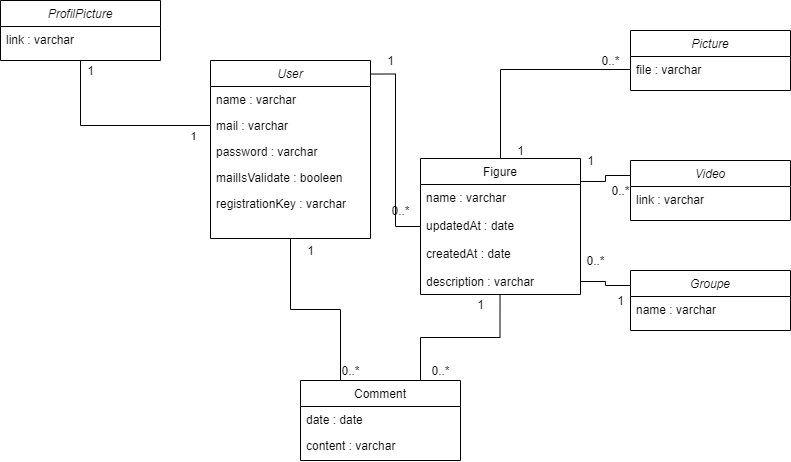

The diagram above was exported from draw.io. Its source (the exported page's mxGraphModel, read from the mxfile embedded in the PNG):
<mxGraphModel dx="870" dy="586" grid="1" gridSize="10" guides="1" tooltips="1" connect="1" arrows="1" fold="1" page="1" pageScale="1" pageWidth="827" pageHeight="1169" math="0" shadow="0">
  <root>
    <mxCell id="WIyWlLk6GJQsqaUBKTNV-0" />
    <mxCell id="WIyWlLk6GJQsqaUBKTNV-1" parent="WIyWlLk6GJQsqaUBKTNV-0" />
    <mxCell id="zkfFHV4jXpPFQw0GAbJ--0" value="User" style="swimlane;fontStyle=2;align=center;verticalAlign=top;childLayout=stackLayout;horizontal=1;startSize=26;horizontalStack=0;resizeParent=1;resizeLast=0;collapsible=1;marginBottom=0;rounded=0;shadow=0;strokeWidth=1;" parent="WIyWlLk6GJQsqaUBKTNV-1" vertex="1">
      <mxGeometry x="220" y="80" width="160" height="178" as="geometry">
        <mxRectangle x="230" y="140" width="160" height="26" as="alternateBounds" />
      </mxGeometry>
    </mxCell>
    <mxCell id="zkfFHV4jXpPFQw0GAbJ--1" value="name : varchar" style="text;align=left;verticalAlign=top;spacingLeft=4;spacingRight=4;overflow=hidden;rotatable=0;points=[[0,0.5],[1,0.5]];portConstraint=eastwest;" parent="zkfFHV4jXpPFQw0GAbJ--0" vertex="1">
      <mxGeometry y="26" width="160" height="26" as="geometry" />
    </mxCell>
    <mxCell id="zkfFHV4jXpPFQw0GAbJ--2" value="mail : varchar" style="text;align=left;verticalAlign=top;spacingLeft=4;spacingRight=4;overflow=hidden;rotatable=0;points=[[0,0.5],[1,0.5]];portConstraint=eastwest;rounded=0;shadow=0;html=0;" parent="zkfFHV4jXpPFQw0GAbJ--0" vertex="1">
      <mxGeometry y="52" width="160" height="26" as="geometry" />
    </mxCell>
    <mxCell id="zkfFHV4jXpPFQw0GAbJ--3" value="password : varchar" style="text;align=left;verticalAlign=top;spacingLeft=4;spacingRight=4;overflow=hidden;rotatable=0;points=[[0,0.5],[1,0.5]];portConstraint=eastwest;rounded=0;shadow=0;html=0;" parent="zkfFHV4jXpPFQw0GAbJ--0" vertex="1">
      <mxGeometry y="78" width="160" height="26" as="geometry" />
    </mxCell>
    <mxCell id="9KZTzkQGTmBvbCvsYZd1-0" value="mailIsValidate : booleen" style="text;align=left;verticalAlign=top;spacingLeft=4;spacingRight=4;overflow=hidden;rotatable=0;points=[[0,0.5],[1,0.5]];portConstraint=eastwest;rounded=0;shadow=0;html=0;" parent="zkfFHV4jXpPFQw0GAbJ--0" vertex="1">
      <mxGeometry y="104" width="160" height="26" as="geometry" />
    </mxCell>
    <mxCell id="9KZTzkQGTmBvbCvsYZd1-1" value="registrationKey : varchar" style="text;align=left;verticalAlign=top;spacingLeft=4;spacingRight=4;overflow=hidden;rotatable=0;points=[[0,0.5],[1,0.5]];portConstraint=eastwest;rounded=0;shadow=0;html=0;" parent="zkfFHV4jXpPFQw0GAbJ--0" vertex="1">
      <mxGeometry y="130" width="160" height="26" as="geometry" />
    </mxCell>
    <mxCell id="9KZTzkQGTmBvbCvsYZd1-20" style="edgeStyle=orthogonalEdgeStyle;rounded=0;orthogonalLoop=1;jettySize=auto;html=1;exitX=0.75;exitY=0;exitDx=0;exitDy=0;entryX=0.497;entryY=1.019;entryDx=0;entryDy=0;entryPerimeter=0;endArrow=none;endFill=0;" parent="WIyWlLk6GJQsqaUBKTNV-1" source="zkfFHV4jXpPFQw0GAbJ--6" target="zkfFHV4jXpPFQw0GAbJ--19" edge="1">
      <mxGeometry relative="1" as="geometry" />
    </mxCell>
    <mxCell id="9KZTzkQGTmBvbCvsYZd1-21" style="edgeStyle=orthogonalEdgeStyle;rounded=0;orthogonalLoop=1;jettySize=auto;html=1;exitX=0.25;exitY=0;exitDx=0;exitDy=0;entryX=0.5;entryY=1;entryDx=0;entryDy=0;endArrow=none;endFill=0;" parent="WIyWlLk6GJQsqaUBKTNV-1" source="zkfFHV4jXpPFQw0GAbJ--6" target="zkfFHV4jXpPFQw0GAbJ--0" edge="1">
      <mxGeometry relative="1" as="geometry" />
    </mxCell>
    <mxCell id="zkfFHV4jXpPFQw0GAbJ--6" value="Comment" style="swimlane;fontStyle=0;align=center;verticalAlign=top;childLayout=stackLayout;horizontal=1;startSize=26;horizontalStack=0;resizeParent=1;resizeLast=0;collapsible=1;marginBottom=0;rounded=0;shadow=0;strokeWidth=1;" parent="WIyWlLk6GJQsqaUBKTNV-1" vertex="1">
      <mxGeometry x="310" y="400" width="160" height="80" as="geometry">
        <mxRectangle x="130" y="380" width="160" height="26" as="alternateBounds" />
      </mxGeometry>
    </mxCell>
    <mxCell id="zkfFHV4jXpPFQw0GAbJ--7" value="date : date" style="text;align=left;verticalAlign=top;spacingLeft=4;spacingRight=4;overflow=hidden;rotatable=0;points=[[0,0.5],[1,0.5]];portConstraint=eastwest;" parent="zkfFHV4jXpPFQw0GAbJ--6" vertex="1">
      <mxGeometry y="26" width="160" height="26" as="geometry" />
    </mxCell>
    <mxCell id="zkfFHV4jXpPFQw0GAbJ--8" value="content : varchar" style="text;align=left;verticalAlign=top;spacingLeft=4;spacingRight=4;overflow=hidden;rotatable=0;points=[[0,0.5],[1,0.5]];portConstraint=eastwest;rounded=0;shadow=0;html=0;" parent="zkfFHV4jXpPFQw0GAbJ--6" vertex="1">
      <mxGeometry y="52" width="160" height="26" as="geometry" />
    </mxCell>
    <mxCell id="9KZTzkQGTmBvbCvsYZd1-9" style="edgeStyle=orthogonalEdgeStyle;rounded=0;orthogonalLoop=1;jettySize=auto;html=1;exitX=0;exitY=0.5;exitDx=0;exitDy=0;entryX=1.006;entryY=0.076;entryDx=0;entryDy=0;entryPerimeter=0;endArrow=none;endFill=0;" parent="WIyWlLk6GJQsqaUBKTNV-1" source="zkfFHV4jXpPFQw0GAbJ--17" target="zkfFHV4jXpPFQw0GAbJ--0" edge="1">
      <mxGeometry relative="1" as="geometry" />
    </mxCell>
    <mxCell id="zkfFHV4jXpPFQw0GAbJ--17" value="Figure" style="swimlane;fontStyle=0;align=center;verticalAlign=top;childLayout=stackLayout;horizontal=1;startSize=26;horizontalStack=0;resizeParent=1;resizeLast=0;collapsible=1;marginBottom=0;rounded=0;shadow=0;strokeWidth=1;" parent="WIyWlLk6GJQsqaUBKTNV-1" vertex="1">
      <mxGeometry x="430" y="178" width="160" height="136" as="geometry">
        <mxRectangle x="550" y="140" width="160" height="26" as="alternateBounds" />
      </mxGeometry>
    </mxCell>
    <mxCell id="zkfFHV4jXpPFQw0GAbJ--18" value="name : varchar&#10;&#10;updatedAt : date&#10;&#10;createdAt : date" style="text;align=left;verticalAlign=top;spacingLeft=4;spacingRight=4;overflow=hidden;rotatable=0;points=[[0,0.5],[1,0.5]];portConstraint=eastwest;" parent="zkfFHV4jXpPFQw0GAbJ--17" vertex="1">
      <mxGeometry y="26" width="160" height="84" as="geometry" />
    </mxCell>
    <mxCell id="zkfFHV4jXpPFQw0GAbJ--19" value="description : varchar" style="text;align=left;verticalAlign=top;spacingLeft=4;spacingRight=4;overflow=hidden;rotatable=0;points=[[0,0.5],[1,0.5]];portConstraint=eastwest;rounded=0;shadow=0;html=0;" parent="zkfFHV4jXpPFQw0GAbJ--17" vertex="1">
      <mxGeometry y="110" width="160" height="26" as="geometry" />
    </mxCell>
    <mxCell id="9KZTzkQGTmBvbCvsYZd1-2" value="ProfilPicture" style="swimlane;fontStyle=2;align=center;verticalAlign=top;childLayout=stackLayout;horizontal=1;startSize=26;horizontalStack=0;resizeParent=1;resizeLast=0;collapsible=1;marginBottom=0;rounded=0;shadow=0;strokeWidth=1;" parent="WIyWlLk6GJQsqaUBKTNV-1" vertex="1">
      <mxGeometry x="10" y="20" width="160" height="60" as="geometry">
        <mxRectangle x="230" y="140" width="160" height="26" as="alternateBounds" />
      </mxGeometry>
    </mxCell>
    <mxCell id="9KZTzkQGTmBvbCvsYZd1-3" value="link : varchar" style="text;align=left;verticalAlign=top;spacingLeft=4;spacingRight=4;overflow=hidden;rotatable=0;points=[[0,0.5],[1,0.5]];portConstraint=eastwest;" parent="9KZTzkQGTmBvbCvsYZd1-2" vertex="1">
      <mxGeometry y="26" width="160" height="26" as="geometry" />
    </mxCell>
    <mxCell id="9KZTzkQGTmBvbCvsYZd1-8" style="edgeStyle=orthogonalEdgeStyle;rounded=0;orthogonalLoop=1;jettySize=auto;html=1;exitX=0;exitY=0.5;exitDx=0;exitDy=0;entryX=0.5;entryY=1;entryDx=0;entryDy=0;endArrow=none;endFill=0;" parent="WIyWlLk6GJQsqaUBKTNV-1" source="zkfFHV4jXpPFQw0GAbJ--2" target="9KZTzkQGTmBvbCvsYZd1-2" edge="1">
      <mxGeometry relative="1" as="geometry" />
    </mxCell>
    <mxCell id="9KZTzkQGTmBvbCvsYZd1-23" value="1" style="edgeLabel;html=1;align=center;verticalAlign=middle;resizable=0;points=[];" parent="9KZTzkQGTmBvbCvsYZd1-8" vertex="1" connectable="0">
      <mxGeometry x="-0.8154" y="10" relative="1" as="geometry">
        <mxPoint as="offset" />
      </mxGeometry>
    </mxCell>
    <mxCell id="9KZTzkQGTmBvbCvsYZd1-10" value="Picture" style="swimlane;fontStyle=2;align=center;verticalAlign=top;childLayout=stackLayout;horizontal=1;startSize=26;horizontalStack=0;resizeParent=1;resizeLast=0;collapsible=1;marginBottom=0;rounded=0;shadow=0;strokeWidth=1;" parent="WIyWlLk6GJQsqaUBKTNV-1" vertex="1">
      <mxGeometry x="640" y="50" width="160" height="60" as="geometry">
        <mxRectangle x="230" y="140" width="160" height="26" as="alternateBounds" />
      </mxGeometry>
    </mxCell>
    <mxCell id="9KZTzkQGTmBvbCvsYZd1-11" value="file : varchar" style="text;align=left;verticalAlign=top;spacingLeft=4;spacingRight=4;overflow=hidden;rotatable=0;points=[[0,0.5],[1,0.5]];portConstraint=eastwest;" parent="9KZTzkQGTmBvbCvsYZd1-10" vertex="1">
      <mxGeometry y="26" width="160" height="26" as="geometry" />
    </mxCell>
    <mxCell id="9KZTzkQGTmBvbCvsYZd1-17" style="edgeStyle=orthogonalEdgeStyle;rounded=0;orthogonalLoop=1;jettySize=auto;html=1;exitX=0;exitY=0.25;exitDx=0;exitDy=0;entryX=0.997;entryY=0.169;entryDx=0;entryDy=0;entryPerimeter=0;endArrow=none;endFill=0;" parent="WIyWlLk6GJQsqaUBKTNV-1" source="9KZTzkQGTmBvbCvsYZd1-12" target="zkfFHV4jXpPFQw0GAbJ--17" edge="1">
      <mxGeometry relative="1" as="geometry" />
    </mxCell>
    <mxCell id="9KZTzkQGTmBvbCvsYZd1-12" value="Video" style="swimlane;fontStyle=2;align=center;verticalAlign=top;childLayout=stackLayout;horizontal=1;startSize=26;horizontalStack=0;resizeParent=1;resizeLast=0;collapsible=1;marginBottom=0;rounded=0;shadow=0;strokeWidth=1;" parent="WIyWlLk6GJQsqaUBKTNV-1" vertex="1">
      <mxGeometry x="640" y="180" width="160" height="60" as="geometry">
        <mxRectangle x="230" y="140" width="160" height="26" as="alternateBounds" />
      </mxGeometry>
    </mxCell>
    <mxCell id="9KZTzkQGTmBvbCvsYZd1-13" value="link : varchar" style="text;align=left;verticalAlign=top;spacingLeft=4;spacingRight=4;overflow=hidden;rotatable=0;points=[[0,0.5],[1,0.5]];portConstraint=eastwest;" parent="9KZTzkQGTmBvbCvsYZd1-12" vertex="1">
      <mxGeometry y="26" width="160" height="26" as="geometry" />
    </mxCell>
    <mxCell id="9KZTzkQGTmBvbCvsYZd1-14" value="Groupe" style="swimlane;fontStyle=2;align=center;verticalAlign=top;childLayout=stackLayout;horizontal=1;startSize=26;horizontalStack=0;resizeParent=1;resizeLast=0;collapsible=1;marginBottom=0;rounded=0;shadow=0;strokeWidth=1;" parent="WIyWlLk6GJQsqaUBKTNV-1" vertex="1">
      <mxGeometry x="640" y="290" width="160" height="60" as="geometry">
        <mxRectangle x="230" y="140" width="160" height="26" as="alternateBounds" />
      </mxGeometry>
    </mxCell>
    <mxCell id="9KZTzkQGTmBvbCvsYZd1-15" value="name : varchar" style="text;align=left;verticalAlign=top;spacingLeft=4;spacingRight=4;overflow=hidden;rotatable=0;points=[[0,0.5],[1,0.5]];portConstraint=eastwest;" parent="9KZTzkQGTmBvbCvsYZd1-14" vertex="1">
      <mxGeometry y="26" width="160" height="26" as="geometry" />
    </mxCell>
    <mxCell id="9KZTzkQGTmBvbCvsYZd1-16" style="edgeStyle=orthogonalEdgeStyle;rounded=0;orthogonalLoop=1;jettySize=auto;html=1;exitX=0;exitY=0.5;exitDx=0;exitDy=0;entryX=0.5;entryY=0;entryDx=0;entryDy=0;endArrow=none;endFill=0;" parent="WIyWlLk6GJQsqaUBKTNV-1" source="9KZTzkQGTmBvbCvsYZd1-11" target="zkfFHV4jXpPFQw0GAbJ--17" edge="1">
      <mxGeometry relative="1" as="geometry" />
    </mxCell>
    <mxCell id="9KZTzkQGTmBvbCvsYZd1-19" style="edgeStyle=orthogonalEdgeStyle;rounded=0;orthogonalLoop=1;jettySize=auto;html=1;exitX=1;exitY=0.5;exitDx=0;exitDy=0;entryX=0;entryY=0.25;entryDx=0;entryDy=0;endArrow=none;endFill=0;" parent="WIyWlLk6GJQsqaUBKTNV-1" source="zkfFHV4jXpPFQw0GAbJ--19" target="9KZTzkQGTmBvbCvsYZd1-14" edge="1">
      <mxGeometry relative="1" as="geometry" />
    </mxCell>
    <mxCell id="9KZTzkQGTmBvbCvsYZd1-22" value="1" style="text;html=1;align=center;verticalAlign=middle;resizable=0;points=[];autosize=1;strokeColor=none;" parent="WIyWlLk6GJQsqaUBKTNV-1" vertex="1">
      <mxGeometry x="90" y="80" width="20" height="20" as="geometry" />
    </mxCell>
    <mxCell id="9KZTzkQGTmBvbCvsYZd1-24" value="1" style="text;html=1;align=center;verticalAlign=middle;resizable=0;points=[];autosize=1;strokeColor=none;" parent="WIyWlLk6GJQsqaUBKTNV-1" vertex="1">
      <mxGeometry x="390" y="70" width="20" height="20" as="geometry" />
    </mxCell>
    <mxCell id="9KZTzkQGTmBvbCvsYZd1-25" value="0..*" style="text;html=1;align=center;verticalAlign=middle;resizable=0;points=[];autosize=1;strokeColor=none;" parent="WIyWlLk6GJQsqaUBKTNV-1" vertex="1">
      <mxGeometry x="395" y="220" width="30" height="20" as="geometry" />
    </mxCell>
    <mxCell id="9KZTzkQGTmBvbCvsYZd1-26" value="1" style="text;html=1;align=center;verticalAlign=middle;resizable=0;points=[];autosize=1;strokeColor=none;" parent="WIyWlLk6GJQsqaUBKTNV-1" vertex="1">
      <mxGeometry x="520" y="160" width="20" height="20" as="geometry" />
    </mxCell>
    <mxCell id="9KZTzkQGTmBvbCvsYZd1-27" value="1" style="text;html=1;align=center;verticalAlign=middle;resizable=0;points=[];autosize=1;strokeColor=none;" parent="WIyWlLk6GJQsqaUBKTNV-1" vertex="1">
      <mxGeometry x="590" y="170" width="20" height="20" as="geometry" />
    </mxCell>
    <mxCell id="9KZTzkQGTmBvbCvsYZd1-28" value="1" style="text;html=1;align=center;verticalAlign=middle;resizable=0;points=[];autosize=1;strokeColor=none;" parent="WIyWlLk6GJQsqaUBKTNV-1" vertex="1">
      <mxGeometry x="620" y="310" width="20" height="20" as="geometry" />
    </mxCell>
    <mxCell id="9KZTzkQGTmBvbCvsYZd1-29" value="1" style="text;html=1;align=center;verticalAlign=middle;resizable=0;points=[];autosize=1;strokeColor=none;" parent="WIyWlLk6GJQsqaUBKTNV-1" vertex="1">
      <mxGeometry x="480" y="314" width="20" height="20" as="geometry" />
    </mxCell>
    <mxCell id="9KZTzkQGTmBvbCvsYZd1-30" value="1" style="text;html=1;align=center;verticalAlign=middle;resizable=0;points=[];autosize=1;strokeColor=none;" parent="WIyWlLk6GJQsqaUBKTNV-1" vertex="1">
      <mxGeometry x="310" y="260" width="20" height="20" as="geometry" />
    </mxCell>
    <mxCell id="9KZTzkQGTmBvbCvsYZd1-31" value="0..*" style="text;html=1;align=center;verticalAlign=middle;resizable=0;points=[];autosize=1;strokeColor=none;" parent="WIyWlLk6GJQsqaUBKTNV-1" vertex="1">
      <mxGeometry x="345" y="380" width="30" height="20" as="geometry" />
    </mxCell>
    <mxCell id="9KZTzkQGTmBvbCvsYZd1-32" value="0..*" style="text;html=1;align=center;verticalAlign=middle;resizable=0;points=[];autosize=1;strokeColor=none;" parent="WIyWlLk6GJQsqaUBKTNV-1" vertex="1">
      <mxGeometry x="435" y="380" width="30" height="20" as="geometry" />
    </mxCell>
    <mxCell id="9KZTzkQGTmBvbCvsYZd1-33" value="0..*" style="text;html=1;align=center;verticalAlign=middle;resizable=0;points=[];autosize=1;strokeColor=none;" parent="WIyWlLk6GJQsqaUBKTNV-1" vertex="1">
      <mxGeometry x="605" y="70" width="30" height="20" as="geometry" />
    </mxCell>
    <mxCell id="9KZTzkQGTmBvbCvsYZd1-34" value="0..*" style="text;html=1;align=center;verticalAlign=middle;resizable=0;points=[];autosize=1;strokeColor=none;" parent="WIyWlLk6GJQsqaUBKTNV-1" vertex="1">
      <mxGeometry x="615" y="200" width="30" height="20" as="geometry" />
    </mxCell>
    <mxCell id="9KZTzkQGTmBvbCvsYZd1-35" value="0..*" style="text;html=1;align=center;verticalAlign=middle;resizable=0;points=[];autosize=1;strokeColor=none;" parent="WIyWlLk6GJQsqaUBKTNV-1" vertex="1">
      <mxGeometry x="590" y="270" width="30" height="20" as="geometry" />
    </mxCell>
  </root>
</mxGraphModel>